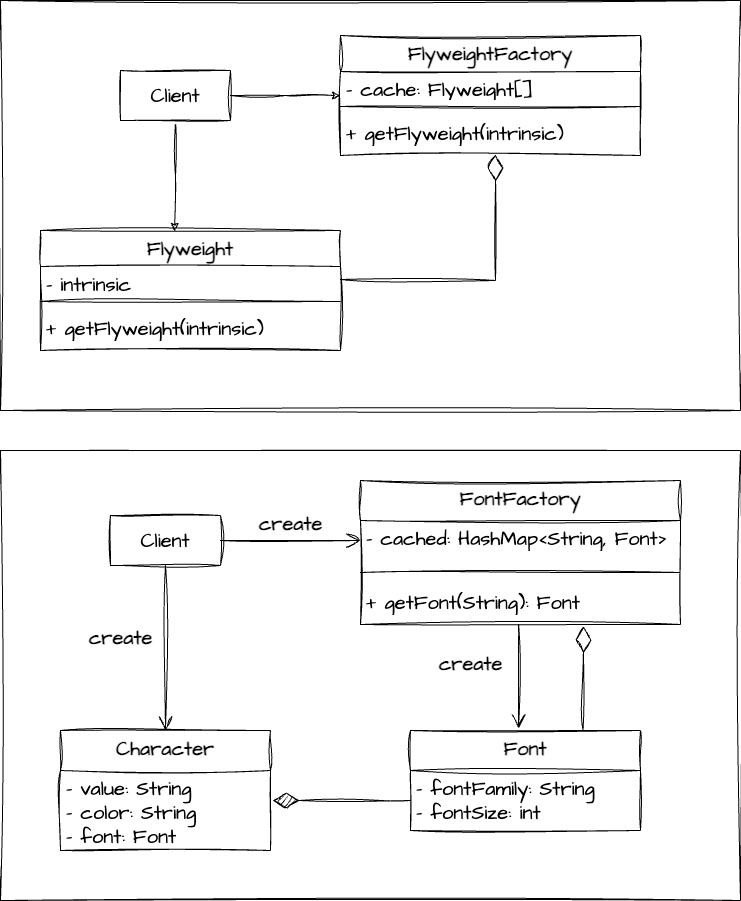

The diagram above was exported from draw.io. Its source (the exported page's mxGraphModel, read from the mxfile embedded in the PNG):
<mxGraphModel dx="954" dy="616" grid="1" gridSize="10" guides="1" tooltips="1" connect="1" arrows="1" fold="1" page="1" pageScale="1" pageWidth="827" pageHeight="1169" math="0" shadow="0">
  <root>
    <mxCell id="WIyWlLk6GJQsqaUBKTNV-0" />
    <mxCell id="WIyWlLk6GJQsqaUBKTNV-1" parent="WIyWlLk6GJQsqaUBKTNV-0" />
    <mxCell id="9TB44-tPJ2hCA7blgjBu-28" value="" style="rounded=0;whiteSpace=wrap;html=1;sketch=1;hachureGap=4;jiggle=2;curveFitting=1;fontFamily=Architects Daughter;fontSource=https%3A%2F%2Ffonts.googleapis.com%2Fcss%3Ffamily%3DArchitects%2BDaughter;fontSize=20;" vertex="1" parent="WIyWlLk6GJQsqaUBKTNV-1">
      <mxGeometry x="50" y="470" width="740" height="450" as="geometry" />
    </mxCell>
    <mxCell id="9TB44-tPJ2hCA7blgjBu-0" value="" style="rounded=0;whiteSpace=wrap;html=1;sketch=1;hachureGap=4;jiggle=2;curveFitting=1;fontFamily=Architects Daughter;fontSource=https%3A%2F%2Ffonts.googleapis.com%2Fcss%3Ffamily%3DArchitects%2BDaughter;fontSize=20;" vertex="1" parent="WIyWlLk6GJQsqaUBKTNV-1">
      <mxGeometry x="50" y="20" width="740" height="410" as="geometry" />
    </mxCell>
    <mxCell id="FtUe_JKrmXm3Bq-McNh2-10" style="edgeStyle=orthogonalEdgeStyle;rounded=0;sketch=1;hachureGap=4;jiggle=2;curveFitting=1;orthogonalLoop=1;jettySize=auto;html=1;entryX=0.447;entryY=0.008;entryDx=0;entryDy=0;entryPerimeter=0;fontFamily=Architects Daughter;fontSource=https%3A%2F%2Ffonts.googleapis.com%2Fcss%3Ffamily%3DArchitects%2BDaughter;fontSize=16;" parent="WIyWlLk6GJQsqaUBKTNV-1" source="FtUe_JKrmXm3Bq-McNh2-0" target="FtUe_JKrmXm3Bq-McNh2-5" edge="1">
      <mxGeometry relative="1" as="geometry" />
    </mxCell>
    <mxCell id="FtUe_JKrmXm3Bq-McNh2-11" style="edgeStyle=orthogonalEdgeStyle;rounded=0;sketch=1;hachureGap=4;jiggle=2;curveFitting=1;orthogonalLoop=1;jettySize=auto;html=1;fontFamily=Architects Daughter;fontSource=https%3A%2F%2Ffonts.googleapis.com%2Fcss%3Ffamily%3DArchitects%2BDaughter;fontSize=16;" parent="WIyWlLk6GJQsqaUBKTNV-1" source="FtUe_JKrmXm3Bq-McNh2-0" edge="1">
      <mxGeometry relative="1" as="geometry">
        <mxPoint x="390" y="115" as="targetPoint" />
      </mxGeometry>
    </mxCell>
    <mxCell id="FtUe_JKrmXm3Bq-McNh2-0" value="Client" style="html=1;whiteSpace=wrap;sketch=1;hachureGap=4;jiggle=2;curveFitting=1;fontFamily=Architects Daughter;fontSource=https%3A%2F%2Ffonts.googleapis.com%2Fcss%3Ffamily%3DArchitects%2BDaughter;fontSize=20;" parent="WIyWlLk6GJQsqaUBKTNV-1" vertex="1">
      <mxGeometry x="170" y="90" width="110" height="50" as="geometry" />
    </mxCell>
    <mxCell id="FtUe_JKrmXm3Bq-McNh2-1" value="FlyweightFactory" style="swimlane;fontStyle=1;align=center;verticalAlign=top;childLayout=stackLayout;horizontal=1;startSize=36;horizontalStack=0;resizeParent=1;resizeParentMax=0;resizeLast=0;collapsible=1;marginBottom=0;whiteSpace=wrap;html=1;sketch=1;hachureGap=4;jiggle=2;curveFitting=1;fontFamily=Architects Daughter;fontSource=https%3A%2F%2Ffonts.googleapis.com%2Fcss%3Ffamily%3DArchitects%2BDaughter;fontSize=20;" parent="WIyWlLk6GJQsqaUBKTNV-1" vertex="1">
      <mxGeometry x="390" y="55" width="300" height="120" as="geometry" />
    </mxCell>
    <mxCell id="FtUe_JKrmXm3Bq-McNh2-2" value="- cache: Flyweight[]" style="text;strokeColor=none;fillColor=none;align=left;verticalAlign=top;spacingLeft=4;spacingRight=4;overflow=hidden;rotatable=0;points=[[0,0.5],[1,0.5]];portConstraint=eastwest;whiteSpace=wrap;html=1;fontSize=20;fontFamily=Architects Daughter;" parent="FtUe_JKrmXm3Bq-McNh2-1" vertex="1">
      <mxGeometry y="36" width="300" height="26" as="geometry" />
    </mxCell>
    <mxCell id="FtUe_JKrmXm3Bq-McNh2-3" value="" style="line;strokeWidth=1;fillColor=none;align=left;verticalAlign=middle;spacingTop=-1;spacingLeft=3;spacingRight=3;rotatable=0;labelPosition=right;points=[];portConstraint=eastwest;strokeColor=inherit;sketch=1;hachureGap=4;jiggle=2;curveFitting=1;fontFamily=Architects Daughter;fontSource=https%3A%2F%2Ffonts.googleapis.com%2Fcss%3Ffamily%3DArchitects%2BDaughter;fontSize=20;" parent="FtUe_JKrmXm3Bq-McNh2-1" vertex="1">
      <mxGeometry y="62" width="300" height="18" as="geometry" />
    </mxCell>
    <mxCell id="FtUe_JKrmXm3Bq-McNh2-4" value="+ getFlyweight(intrinsic)" style="text;strokeColor=none;fillColor=none;align=left;verticalAlign=top;spacingLeft=4;spacingRight=4;overflow=hidden;rotatable=0;points=[[0,0.5],[1,0.5]];portConstraint=eastwest;whiteSpace=wrap;html=1;fontSize=20;fontFamily=Architects Daughter;" parent="FtUe_JKrmXm3Bq-McNh2-1" vertex="1">
      <mxGeometry y="80" width="300" height="40" as="geometry" />
    </mxCell>
    <mxCell id="FtUe_JKrmXm3Bq-McNh2-5" value="Flyweight" style="swimlane;fontStyle=1;align=center;verticalAlign=top;childLayout=stackLayout;horizontal=1;startSize=36;horizontalStack=0;resizeParent=1;resizeParentMax=0;resizeLast=0;collapsible=1;marginBottom=0;whiteSpace=wrap;html=1;sketch=1;hachureGap=4;jiggle=2;curveFitting=1;fontFamily=Architects Daughter;fontSource=https%3A%2F%2Ffonts.googleapis.com%2Fcss%3Ffamily%3DArchitects%2BDaughter;fontSize=20;" parent="WIyWlLk6GJQsqaUBKTNV-1" vertex="1">
      <mxGeometry x="90" y="250" width="300" height="120" as="geometry" />
    </mxCell>
    <mxCell id="FtUe_JKrmXm3Bq-McNh2-6" value="- intrinsic" style="text;strokeColor=none;fillColor=none;align=left;verticalAlign=top;spacingLeft=4;spacingRight=4;overflow=hidden;rotatable=0;points=[[0,0.5],[1,0.5]];portConstraint=eastwest;whiteSpace=wrap;html=1;fontSize=20;fontFamily=Architects Daughter;" parent="FtUe_JKrmXm3Bq-McNh2-5" vertex="1">
      <mxGeometry y="36" width="300" height="26" as="geometry" />
    </mxCell>
    <mxCell id="FtUe_JKrmXm3Bq-McNh2-7" value="" style="line;strokeWidth=1;fillColor=none;align=left;verticalAlign=middle;spacingTop=-1;spacingLeft=3;spacingRight=3;rotatable=0;labelPosition=right;points=[];portConstraint=eastwest;strokeColor=inherit;sketch=1;hachureGap=4;jiggle=2;curveFitting=1;fontFamily=Architects Daughter;fontSource=https%3A%2F%2Ffonts.googleapis.com%2Fcss%3Ffamily%3DArchitects%2BDaughter;fontSize=20;" parent="FtUe_JKrmXm3Bq-McNh2-5" vertex="1">
      <mxGeometry y="62" width="300" height="18" as="geometry" />
    </mxCell>
    <mxCell id="FtUe_JKrmXm3Bq-McNh2-8" value="+ getFlyweight(intrinsic)" style="text;strokeColor=none;fillColor=none;align=left;verticalAlign=top;spacingLeft=4;spacingRight=4;overflow=hidden;rotatable=0;points=[[0,0.5],[1,0.5]];portConstraint=eastwest;whiteSpace=wrap;html=1;fontSize=20;fontFamily=Architects Daughter;" parent="FtUe_JKrmXm3Bq-McNh2-5" vertex="1">
      <mxGeometry y="80" width="300" height="40" as="geometry" />
    </mxCell>
    <mxCell id="FtUe_JKrmXm3Bq-McNh2-9" value="" style="endArrow=diamondThin;endFill=0;endSize=24;html=1;rounded=0;sketch=1;hachureGap=4;jiggle=2;curveFitting=1;fontFamily=Architects Daughter;fontSource=https%3A%2F%2Ffonts.googleapis.com%2Fcss%3Ffamily%3DArchitects%2BDaughter;fontSize=16;exitX=1;exitY=0.5;exitDx=0;exitDy=0;entryX=0.517;entryY=0.975;entryDx=0;entryDy=0;entryPerimeter=0;" parent="WIyWlLk6GJQsqaUBKTNV-1" source="FtUe_JKrmXm3Bq-McNh2-6" target="FtUe_JKrmXm3Bq-McNh2-4" edge="1">
      <mxGeometry width="160" relative="1" as="geometry">
        <mxPoint x="510" y="300" as="sourcePoint" />
        <mxPoint x="670" y="300" as="targetPoint" />
        <Array as="points">
          <mxPoint x="545" y="300" />
        </Array>
      </mxGeometry>
    </mxCell>
    <mxCell id="9TB44-tPJ2hCA7blgjBu-1" value="Client" style="html=1;whiteSpace=wrap;sketch=1;hachureGap=4;jiggle=2;curveFitting=1;fontFamily=Architects Daughter;fontSource=https%3A%2F%2Ffonts.googleapis.com%2Fcss%3Ffamily%3DArchitects%2BDaughter;fontSize=20;" vertex="1" parent="WIyWlLk6GJQsqaUBKTNV-1">
      <mxGeometry x="160" y="535" width="110" height="50" as="geometry" />
    </mxCell>
    <mxCell id="9TB44-tPJ2hCA7blgjBu-2" value="FontFactory" style="swimlane;fontStyle=1;align=center;verticalAlign=top;childLayout=stackLayout;horizontal=1;startSize=40;horizontalStack=0;resizeParent=1;resizeParentMax=0;resizeLast=0;collapsible=1;marginBottom=0;whiteSpace=wrap;html=1;sketch=1;hachureGap=4;jiggle=2;curveFitting=1;fontFamily=Architects Daughter;fontSource=https%3A%2F%2Ffonts.googleapis.com%2Fcss%3Ffamily%3DArchitects%2BDaughter;fontSize=20;" vertex="1" parent="WIyWlLk6GJQsqaUBKTNV-1">
      <mxGeometry x="410" y="500" width="320" height="144" as="geometry" />
    </mxCell>
    <mxCell id="9TB44-tPJ2hCA7blgjBu-3" value="- cached: HashMap&amp;lt;String, Font&amp;gt;" style="text;strokeColor=none;fillColor=none;align=left;verticalAlign=top;spacingLeft=4;spacingRight=4;overflow=hidden;rotatable=0;points=[[0,0.5],[1,0.5]];portConstraint=eastwest;whiteSpace=wrap;html=1;fontSize=20;fontFamily=Architects Daughter;" vertex="1" parent="9TB44-tPJ2hCA7blgjBu-2">
      <mxGeometry y="40" width="320" height="40" as="geometry" />
    </mxCell>
    <mxCell id="9TB44-tPJ2hCA7blgjBu-4" value="" style="line;strokeWidth=1;fillColor=none;align=left;verticalAlign=middle;spacingTop=-1;spacingLeft=3;spacingRight=3;rotatable=0;labelPosition=right;points=[];portConstraint=eastwest;strokeColor=inherit;sketch=1;hachureGap=4;jiggle=2;curveFitting=1;fontFamily=Architects Daughter;fontSource=https%3A%2F%2Ffonts.googleapis.com%2Fcss%3Ffamily%3DArchitects%2BDaughter;fontSize=20;" vertex="1" parent="9TB44-tPJ2hCA7blgjBu-2">
      <mxGeometry y="80" width="320" height="24" as="geometry" />
    </mxCell>
    <mxCell id="9TB44-tPJ2hCA7blgjBu-5" value="+ getFont(String): Font" style="text;strokeColor=none;fillColor=none;align=left;verticalAlign=top;spacingLeft=4;spacingRight=4;overflow=hidden;rotatable=0;points=[[0,0.5],[1,0.5]];portConstraint=eastwest;whiteSpace=wrap;html=1;fontSize=20;fontFamily=Architects Daughter;" vertex="1" parent="9TB44-tPJ2hCA7blgjBu-2">
      <mxGeometry y="104" width="320" height="40" as="geometry" />
    </mxCell>
    <mxCell id="9TB44-tPJ2hCA7blgjBu-10" value="Font" style="swimlane;fontStyle=1;align=center;verticalAlign=top;childLayout=stackLayout;horizontal=1;startSize=40;horizontalStack=0;resizeParent=1;resizeParentMax=0;resizeLast=0;collapsible=1;marginBottom=0;whiteSpace=wrap;html=1;sketch=1;hachureGap=4;jiggle=2;curveFitting=1;fontFamily=Architects Daughter;fontSource=https%3A%2F%2Ffonts.googleapis.com%2Fcss%3Ffamily%3DArchitects%2BDaughter;fontSize=20;" vertex="1" parent="WIyWlLk6GJQsqaUBKTNV-1">
      <mxGeometry x="460" y="750" width="230" height="100" as="geometry" />
    </mxCell>
    <mxCell id="9TB44-tPJ2hCA7blgjBu-13" value="- fontFamily: String&lt;br&gt;- fontSize: int" style="text;strokeColor=none;fillColor=none;align=left;verticalAlign=top;spacingLeft=4;spacingRight=4;overflow=hidden;rotatable=0;points=[[0,0.5],[1,0.5]];portConstraint=eastwest;whiteSpace=wrap;html=1;fontSize=20;fontFamily=Architects Daughter;" vertex="1" parent="9TB44-tPJ2hCA7blgjBu-10">
      <mxGeometry y="40" width="230" height="60" as="geometry" />
    </mxCell>
    <mxCell id="9TB44-tPJ2hCA7blgjBu-15" value="Character" style="swimlane;fontStyle=1;align=center;verticalAlign=top;childLayout=stackLayout;horizontal=1;startSize=40;horizontalStack=0;resizeParent=1;resizeParentMax=0;resizeLast=0;collapsible=1;marginBottom=0;whiteSpace=wrap;html=1;sketch=1;hachureGap=4;jiggle=2;curveFitting=1;fontFamily=Architects Daughter;fontSource=https%3A%2F%2Ffonts.googleapis.com%2Fcss%3Ffamily%3DArchitects%2BDaughter;fontSize=20;" vertex="1" parent="WIyWlLk6GJQsqaUBKTNV-1">
      <mxGeometry x="110" y="750" width="210" height="120" as="geometry" />
    </mxCell>
    <mxCell id="9TB44-tPJ2hCA7blgjBu-16" value="- value: String&lt;br&gt;- color: String&lt;br&gt;- font: Font" style="text;strokeColor=none;fillColor=none;align=left;verticalAlign=top;spacingLeft=4;spacingRight=4;overflow=hidden;rotatable=0;points=[[0,0.5],[1,0.5]];portConstraint=eastwest;whiteSpace=wrap;html=1;fontSize=20;fontFamily=Architects Daughter;" vertex="1" parent="9TB44-tPJ2hCA7blgjBu-15">
      <mxGeometry y="40" width="210" height="80" as="geometry" />
    </mxCell>
    <mxCell id="9TB44-tPJ2hCA7blgjBu-19" value="create" style="text;align=center;fontStyle=1;verticalAlign=middle;spacingLeft=3;spacingRight=3;strokeColor=none;rotatable=0;points=[[0,0.5],[1,0.5]];portConstraint=eastwest;html=1;fontSize=20;fontFamily=Architects Daughter;" vertex="1" parent="WIyWlLk6GJQsqaUBKTNV-1">
      <mxGeometry x="300" y="530" width="80" height="26" as="geometry" />
    </mxCell>
    <mxCell id="9TB44-tPJ2hCA7blgjBu-20" value="" style="endArrow=open;endFill=1;endSize=12;html=1;rounded=0;sketch=1;hachureGap=4;jiggle=2;curveFitting=1;fontFamily=Architects Daughter;fontSource=https%3A%2F%2Ffonts.googleapis.com%2Fcss%3Ffamily%3DArchitects%2BDaughter;fontSize=16;exitX=0.494;exitY=1;exitDx=0;exitDy=0;exitPerimeter=0;entryX=0.47;entryY=-0.02;entryDx=0;entryDy=0;entryPerimeter=0;" edge="1" parent="WIyWlLk6GJQsqaUBKTNV-1" source="9TB44-tPJ2hCA7blgjBu-5" target="9TB44-tPJ2hCA7blgjBu-10">
      <mxGeometry width="160" relative="1" as="geometry">
        <mxPoint x="330" y="630" as="sourcePoint" />
        <mxPoint x="490" y="630" as="targetPoint" />
      </mxGeometry>
    </mxCell>
    <mxCell id="9TB44-tPJ2hCA7blgjBu-21" value="create" style="text;align=center;fontStyle=1;verticalAlign=middle;spacingLeft=3;spacingRight=3;strokeColor=none;rotatable=0;points=[[0,0.5],[1,0.5]];portConstraint=eastwest;html=1;fontSize=20;fontFamily=Architects Daughter;" vertex="1" parent="WIyWlLk6GJQsqaUBKTNV-1">
      <mxGeometry x="480" y="670" width="80" height="26" as="geometry" />
    </mxCell>
    <mxCell id="9TB44-tPJ2hCA7blgjBu-22" value="" style="endArrow=open;endFill=1;endSize=12;html=1;rounded=0;sketch=1;hachureGap=4;jiggle=2;curveFitting=1;fontFamily=Architects Daughter;fontSource=https%3A%2F%2Ffonts.googleapis.com%2Fcss%3Ffamily%3DArchitects%2BDaughter;fontSize=16;exitX=1;exitY=0.5;exitDx=0;exitDy=0;entryX=0;entryY=0.5;entryDx=0;entryDy=0;" edge="1" parent="WIyWlLk6GJQsqaUBKTNV-1" source="9TB44-tPJ2hCA7blgjBu-1" target="9TB44-tPJ2hCA7blgjBu-3">
      <mxGeometry width="160" relative="1" as="geometry">
        <mxPoint x="330" y="630" as="sourcePoint" />
        <mxPoint x="490" y="630" as="targetPoint" />
      </mxGeometry>
    </mxCell>
    <mxCell id="9TB44-tPJ2hCA7blgjBu-23" value="" style="endArrow=open;endFill=1;endSize=12;html=1;rounded=0;sketch=1;hachureGap=4;jiggle=2;curveFitting=1;fontFamily=Architects Daughter;fontSource=https%3A%2F%2Ffonts.googleapis.com%2Fcss%3Ffamily%3DArchitects%2BDaughter;fontSize=16;exitX=0.5;exitY=1;exitDx=0;exitDy=0;entryX=0.5;entryY=0;entryDx=0;entryDy=0;" edge="1" parent="WIyWlLk6GJQsqaUBKTNV-1" source="9TB44-tPJ2hCA7blgjBu-1" target="9TB44-tPJ2hCA7blgjBu-15">
      <mxGeometry width="160" relative="1" as="geometry">
        <mxPoint x="330" y="630" as="sourcePoint" />
        <mxPoint x="490" y="630" as="targetPoint" />
      </mxGeometry>
    </mxCell>
    <mxCell id="9TB44-tPJ2hCA7blgjBu-24" value="create" style="text;align=center;fontStyle=1;verticalAlign=middle;spacingLeft=3;spacingRight=3;strokeColor=none;rotatable=0;points=[[0,0.5],[1,0.5]];portConstraint=eastwest;html=1;fontSize=20;fontFamily=Architects Daughter;" vertex="1" parent="WIyWlLk6GJQsqaUBKTNV-1">
      <mxGeometry x="130" y="644" width="80" height="26" as="geometry" />
    </mxCell>
    <mxCell id="9TB44-tPJ2hCA7blgjBu-25" value="" style="endArrow=diamondThin;endFill=0;endSize=24;html=1;rounded=0;sketch=1;hachureGap=4;jiggle=2;curveFitting=1;fontFamily=Architects Daughter;fontSource=https%3A%2F%2Ffonts.googleapis.com%2Fcss%3Ffamily%3DArchitects%2BDaughter;fontSize=16;exitX=0.75;exitY=0;exitDx=0;exitDy=0;entryX=0.697;entryY=1.05;entryDx=0;entryDy=0;entryPerimeter=0;" edge="1" parent="WIyWlLk6GJQsqaUBKTNV-1" source="9TB44-tPJ2hCA7blgjBu-10" target="9TB44-tPJ2hCA7blgjBu-5">
      <mxGeometry width="160" relative="1" as="geometry">
        <mxPoint x="330" y="630" as="sourcePoint" />
        <mxPoint x="490" y="630" as="targetPoint" />
      </mxGeometry>
    </mxCell>
    <mxCell id="9TB44-tPJ2hCA7blgjBu-26" value="" style="endArrow=diamondThin;endFill=1;endSize=24;html=1;rounded=0;sketch=1;hachureGap=4;jiggle=2;curveFitting=1;fontFamily=Architects Daughter;fontSource=https%3A%2F%2Ffonts.googleapis.com%2Fcss%3Ffamily%3DArchitects%2BDaughter;fontSize=16;exitX=0;exitY=0.5;exitDx=0;exitDy=0;entryX=1.01;entryY=0.375;entryDx=0;entryDy=0;entryPerimeter=0;" edge="1" parent="WIyWlLk6GJQsqaUBKTNV-1" source="9TB44-tPJ2hCA7blgjBu-13" target="9TB44-tPJ2hCA7blgjBu-16">
      <mxGeometry width="160" relative="1" as="geometry">
        <mxPoint x="330" y="630" as="sourcePoint" />
        <mxPoint x="490" y="630" as="targetPoint" />
      </mxGeometry>
    </mxCell>
  </root>
</mxGraphModel>